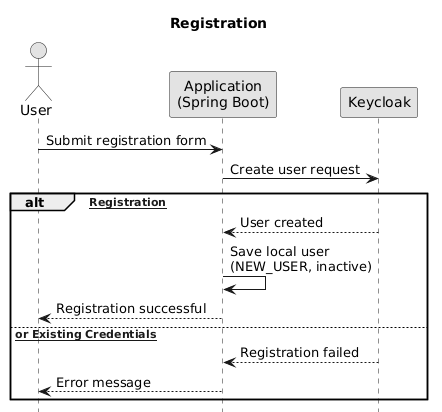

The diagram above was rendered by PlantUML. Its source (embedded in the PNG):
@startuml
hide footbox
skinparam monochrome true
title Registration

actor User
participant "Application\n(Spring Boot)" as App
participant Keycloak

User -> App : Submit registration form
App -> Keycloak : Create user request

alt [Successful Registration]
    Keycloak --> App : User created
    App -> App : Save local user\n(NEW_USER, inactive)
    App --> User : Registration successful
else [Invalid or Existing Credentials]
    Keycloak --> App : Registration failed
    App --> User : Error message
end
@enduml